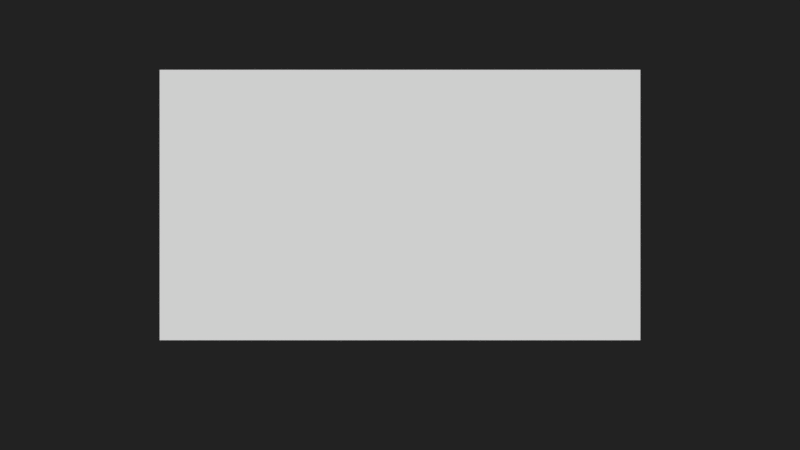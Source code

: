 # Source: ScnIntro.blend  (saved by Blender 2.79.0; exported with 4.5.12 LTS)
import bpy
from mathutils import Matrix  # noqa: F401  (used for matrix-valued properties, if any)

bpy.ops.wm.read_factory_settings(use_empty=True)
scene = bpy.context.scene
scene.name = 'ScnIntro'

# ---- collections
col_collection_1 = bpy.data.collections.new('Collection 1'); scene.collection.children.link(col_collection_1)
col_guilabel = bpy.data.collections.new('GuiLabel')  # instanced only; not linked into the scene

# ---- materials (node trees are filled in below, after node groups)
mat_logostudio = bpy.data.materials.new('LogoStudio')
mat_logostudio.alpha_threshold = 0.0
mat_logostudio.use_transparent_shadow = False
mat_logostudio.diffuse_color = (1.0, 1.0, 1.0, 1.0)
mat_logostudio.roughness = 0.5
mat_logostudio.specular_intensity = 0.0

# ---- material node trees

# ---- world
world_world = bpy.data.worlds.new('World'); scene.world = world_world
world_world.color = (0.01599, 0.01599, 0.01599)
world_world.use_sun_shadow = False
world_world.sun_shadow_jitter_overblur = 0.0
world_world.cycles.sampling_method = 'MANUAL'

# ---- cameras
cam_camera = bpy.data.cameras.new('Camera')
cam_camera.type = 'ORTHO'
cam_camera.clip_end = 100.0
cam_camera.lens = 35.0
cam_camera.sensor_width = 32.0
cam_camera.sensor_height = 18.0
cam_camera.ortho_scale = 20.0
cam_camera.display_size = 2.0
cam_camera.dof.focus_distance = 0.0
cam_camera.dof.aperture_fstop = 128.0
cam_camera.dof.aperture_blades = 6

# ---- meshes
me_logostudio = bpy.data.meshes.new('LogoStudio')
me_logostudio.from_pydata([(-6.009, -3.38, 0.0), (6.009, -3.38, 0.0), (-6.009, 3.38, 0.0), (6.009, 3.38, 0.0)], [], [(0, 1, 3, 2)])
_uv = me_logostudio.uv_layers.new(name='UVMap')
_uv.uv.foreach_set('vector', [0.0, 0.0, 1.0, 0.0, 1.0, 1.0, 0.0, 1.0])
me_logostudio.materials.append(mat_logostudio)
me_logostudio.use_remesh_preserve_volume = False
me_logostudio.use_remesh_preserve_attributes = False
me_logostudio.use_mirror_vertex_groups = False
me_logostudio.update()

# ---- objects
ob_logostudio = bpy.data.objects.new('LogoStudio', me_logostudio)
ob_guilabel = bpy.data.objects.new('GuiLabel', None)
ob_camera = bpy.data.objects.new('Camera', cam_camera)

# ---- transforms, parenting, visibility, modifiers, constraints
ob_logostudio.location = (0.0, 0.5, 0.0)
ob_logostudio.show_wire = True
ob_logostudio.show_all_edges = True
ob_logostudio.lineart.crease_threshold = 0.0
ob_guilabel.location = (-9.0, -4.01, 0.0)
ob_guilabel.empty_image_offset = (0.0, 0.0)
ob_guilabel.show_instancer_for_render = False
ob_guilabel.instance_type = 'COLLECTION'
ob_guilabel.lineart.crease_threshold = 0.0
ob_camera.location = (0.0, 0.0, 10.0)
ob_camera.lineart.crease_threshold = 0.0
ob_guilabel.instance_collection = col_guilabel

# ---- collection membership
col_collection_1.objects.link(ob_logostudio)
col_collection_1.objects.link(ob_guilabel)
col_collection_1.objects.link(ob_camera)

# ---- scene / render settings (as saved in the file)
scene.camera = ob_camera
scene.frame_start = 1; scene.frame_end = 250; scene.frame_set(0)
scene.render.engine = 'BLENDER_EEVEE_NEXT'
scene.render.resolution_x = 1280
scene.render.resolution_y = 720
scene.render.resolution_percentage = 50
scene.render.dither_intensity = 0.0
scene.cycles.use_denoising = False
scene.cycles.samples = 128
scene.cycles.sampling_pattern = 'TABULATED_SOBOL'
scene.cycles.use_adaptive_sampling = False
scene.cycles.use_light_tree = False
scene.cycles.blur_glossy = 0.0
scene.cycles.sample_clamp_indirect = 0.0
scene.view_settings.view_transform = 'Standard'
bpy.context.view_layer.update()

# ---- added for rendering (the .blend has no usable light): sun
light_auto_sun = bpy.data.lights.new('AutoSun', 'SUN')
light_auto_sun.energy = 3.0
light_auto_sun.angle = 0.0523599
ob_auto_sun = bpy.data.objects.new('AutoSun', light_auto_sun)
scene.collection.objects.link(ob_auto_sun)
ob_auto_sun.rotation_euler = (0.872665, 0.174533, 0.523599)
bpy.context.view_layer.update()
